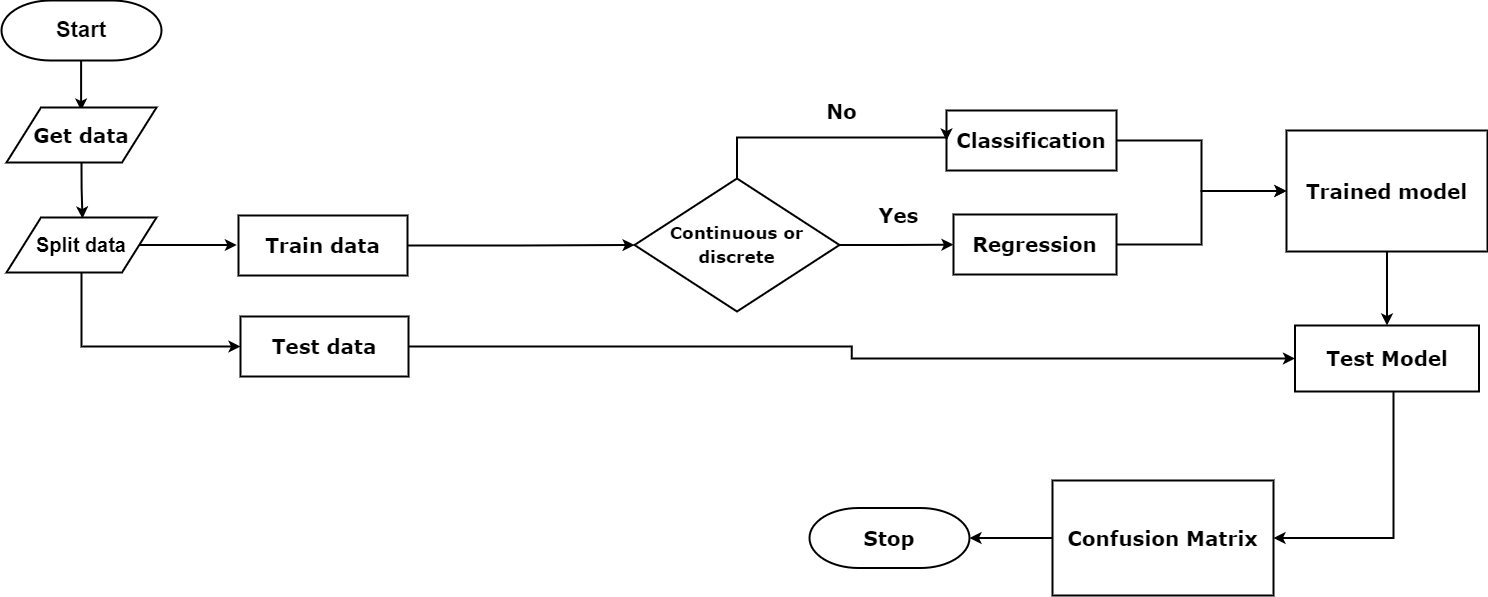

The diagram above was exported from draw.io. Its source (the exported page's mxGraphModel, read from the mxfile embedded in the PNG):
<mxGraphModel dx="2122" dy="940" grid="0" gridSize="10" guides="1" tooltips="1" connect="1" arrows="1" fold="1" page="1" pageScale="1" pageWidth="827" pageHeight="583" background="none" math="0" shadow="0">
  <root>
    <mxCell id="0" />
    <mxCell id="1" parent="0" />
    <mxCell id="Lt2BNWRghUIn0XJs5Fys-57" style="edgeStyle=orthogonalEdgeStyle;rounded=0;orthogonalLoop=1;jettySize=auto;html=1;strokeWidth=2;" parent="1" edge="1">
      <mxGeometry relative="1" as="geometry">
        <mxPoint x="106.6" y="157" as="targetPoint" />
        <mxPoint x="106.6" y="107" as="sourcePoint" />
      </mxGeometry>
    </mxCell>
    <mxCell id="fft3AXJ6_gR0o7uQMnMu-48" value="&lt;span style=&quot;border-color: var(--border-color); color: rgb(0, 0, 0); font-family: Helvetica;&quot;&gt;&lt;font style=&quot;font-size: 22px;&quot;&gt;&lt;b&gt;Start&lt;/b&gt;&lt;/font&gt;&lt;/span&gt;" style="strokeWidth=2;html=1;shape=mxgraph.flowchart.terminator;whiteSpace=wrap;hachureGap=4;fontFamily=Architects Daughter;fontSource=https%3A%2F%2Ffonts.googleapis.com%2Fcss%3Ffamily%3DArchitects%2BDaughter;fontSize=20;" parent="1" vertex="1">
      <mxGeometry x="27" y="47" width="160" height="60" as="geometry" />
    </mxCell>
    <mxCell id="cdB3Z99fXJPeT60injC4-1" value="&lt;span style=&quot;border-color: var(--border-color); color: rgb(0, 0, 0);&quot;&gt;&lt;font face=&quot;Verdana&quot;&gt;&lt;b&gt;Stop&lt;/b&gt;&lt;/font&gt;&lt;/span&gt;" style="strokeWidth=2;html=1;shape=mxgraph.flowchart.terminator;whiteSpace=wrap;hachureGap=4;fontFamily=Architects Daughter;fontSource=https%3A%2F%2Ffonts.googleapis.com%2Fcss%3Ffamily%3DArchitects%2BDaughter;fontSize=20;" vertex="1" parent="1">
      <mxGeometry x="835" y="554.5" width="160" height="60" as="geometry" />
    </mxCell>
    <mxCell id="cdB3Z99fXJPeT60injC4-4" value="&lt;font face=&quot;Verdana&quot;&gt;&lt;b&gt;Get data&lt;/b&gt;&lt;/font&gt;" style="shape=parallelogram;html=1;strokeWidth=2;perimeter=parallelogramPerimeter;whiteSpace=wrap;rounded=0;arcSize=12;size=0.23;hachureGap=4;fontFamily=Architects Daughter;fontSource=https%3A%2F%2Ffonts.googleapis.com%2Fcss%3Ffamily%3DArchitects%2BDaughter;fontSize=20;" vertex="1" parent="1">
      <mxGeometry x="32" y="154" width="150" height="55" as="geometry" />
    </mxCell>
    <mxCell id="cdB3Z99fXJPeT60injC4-24" style="edgeStyle=orthogonalEdgeStyle;rounded=0;hachureGap=4;orthogonalLoop=1;jettySize=auto;html=1;fontFamily=Architects Daughter;fontSource=https%3A%2F%2Ffonts.googleapis.com%2Fcss%3Ffamily%3DArchitects%2BDaughter;fontSize=16;strokeWidth=2;" edge="1" parent="1" source="cdB3Z99fXJPeT60injC4-5">
      <mxGeometry relative="1" as="geometry">
        <mxPoint x="262.31112331814234" y="291.5" as="targetPoint" />
      </mxGeometry>
    </mxCell>
    <mxCell id="cdB3Z99fXJPeT60injC4-29" style="edgeStyle=orthogonalEdgeStyle;rounded=0;hachureGap=4;orthogonalLoop=1;jettySize=auto;html=1;exitX=0.5;exitY=1;exitDx=0;exitDy=0;entryX=0;entryY=0.5;entryDx=0;entryDy=0;fontFamily=Architects Daughter;fontSource=https%3A%2F%2Ffonts.googleapis.com%2Fcss%3Ffamily%3DArchitects%2BDaughter;fontSize=16;strokeWidth=2;" edge="1" parent="1" source="cdB3Z99fXJPeT60injC4-5" target="cdB3Z99fXJPeT60injC4-15">
      <mxGeometry relative="1" as="geometry" />
    </mxCell>
    <mxCell id="cdB3Z99fXJPeT60injC4-5" value="&lt;b&gt;&lt;font face=&quot;Helvetica&quot;&gt;Split data&lt;/font&gt;&lt;/b&gt;" style="shape=parallelogram;html=1;strokeWidth=2;perimeter=parallelogramPerimeter;whiteSpace=wrap;rounded=0;arcSize=12;size=0.23;hachureGap=4;fontFamily=Architects Daughter;fontSource=https%3A%2F%2Ffonts.googleapis.com%2Fcss%3Ffamily%3DArchitects%2BDaughter;fontSize=20;" vertex="1" parent="1">
      <mxGeometry x="32" y="264" width="150" height="55" as="geometry" />
    </mxCell>
    <mxCell id="cdB3Z99fXJPeT60injC4-8" value="" style="edgeStyle=orthogonalEdgeStyle;rounded=0;hachureGap=4;orthogonalLoop=1;jettySize=auto;html=1;fontFamily=Architects Daughter;fontSource=https%3A%2F%2Ffonts.googleapis.com%2Fcss%3Ffamily%3DArchitects%2BDaughter;fontSize=16;exitX=0.5;exitY=1;exitDx=0;exitDy=0;strokeWidth=2;" edge="1" parent="1" source="cdB3Z99fXJPeT60injC4-4">
      <mxGeometry relative="1" as="geometry">
        <mxPoint x="98" y="207" as="sourcePoint" />
        <mxPoint x="108" y="265" as="targetPoint" />
        <Array as="points">
          <mxPoint x="107" y="235" />
          <mxPoint x="108" y="235" />
        </Array>
      </mxGeometry>
    </mxCell>
    <mxCell id="cdB3Z99fXJPeT60injC4-30" style="edgeStyle=orthogonalEdgeStyle;rounded=0;hachureGap=4;orthogonalLoop=1;jettySize=auto;html=1;fontFamily=Architects Daughter;fontSource=https%3A%2F%2Ffonts.googleapis.com%2Fcss%3Ffamily%3DArchitects%2BDaughter;fontSize=16;strokeWidth=2;" edge="1" parent="1" source="cdB3Z99fXJPeT60injC4-11" target="cdB3Z99fXJPeT60injC4-23">
      <mxGeometry relative="1" as="geometry">
        <mxPoint x="513" y="291.9999999999998" as="targetPoint" />
      </mxGeometry>
    </mxCell>
    <mxCell id="cdB3Z99fXJPeT60injC4-11" value="&lt;b&gt;&lt;font face=&quot;Verdana&quot;&gt;Train data&lt;/font&gt;&lt;/b&gt;" style="rounded=0;whiteSpace=wrap;html=1;hachureGap=4;fontFamily=Architects Daughter;fontSource=https%3A%2F%2Ffonts.googleapis.com%2Fcss%3Ffamily%3DArchitects%2BDaughter;fontSize=20;strokeWidth=2;" vertex="1" parent="1">
      <mxGeometry x="264" y="262" width="169" height="60" as="geometry" />
    </mxCell>
    <mxCell id="cdB3Z99fXJPeT60injC4-40" style="edgeStyle=orthogonalEdgeStyle;rounded=0;hachureGap=4;orthogonalLoop=1;jettySize=auto;html=1;entryX=1;entryY=0.5;entryDx=0;entryDy=0;entryPerimeter=0;fontFamily=Architects Daughter;fontSource=https%3A%2F%2Ffonts.googleapis.com%2Fcss%3Ffamily%3DArchitects%2BDaughter;fontSize=16;strokeWidth=2;" edge="1" parent="1" source="cdB3Z99fXJPeT60injC4-13" target="cdB3Z99fXJPeT60injC4-1">
      <mxGeometry relative="1" as="geometry" />
    </mxCell>
    <mxCell id="cdB3Z99fXJPeT60injC4-13" value="&lt;font face=&quot;Verdana&quot;&gt;&lt;b&gt;Confusion Matrix&lt;/b&gt;&lt;/font&gt;" style="rounded=0;whiteSpace=wrap;html=1;hachureGap=4;fontFamily=Architects Daughter;fontSource=https%3A%2F%2Ffonts.googleapis.com%2Fcss%3Ffamily%3DArchitects%2BDaughter;fontSize=20;strokeWidth=2;" vertex="1" parent="1">
      <mxGeometry x="1078" y="527" width="221" height="115" as="geometry" />
    </mxCell>
    <mxCell id="cdB3Z99fXJPeT60injC4-36" style="edgeStyle=orthogonalEdgeStyle;rounded=0;hachureGap=4;orthogonalLoop=1;jettySize=auto;html=1;entryX=0;entryY=0.5;entryDx=0;entryDy=0;fontFamily=Architects Daughter;fontSource=https%3A%2F%2Ffonts.googleapis.com%2Fcss%3Ffamily%3DArchitects%2BDaughter;fontSize=16;strokeWidth=2;" edge="1" parent="1" source="cdB3Z99fXJPeT60injC4-14" target="cdB3Z99fXJPeT60injC4-20">
      <mxGeometry relative="1" as="geometry" />
    </mxCell>
    <mxCell id="cdB3Z99fXJPeT60injC4-14" value="&lt;font face=&quot;Verdana&quot;&gt;&lt;b&gt;Regression&lt;/b&gt;&lt;/font&gt;" style="rounded=0;whiteSpace=wrap;html=1;hachureGap=4;fontFamily=Architects Daughter;fontSource=https%3A%2F%2Ffonts.googleapis.com%2Fcss%3Ffamily%3DArchitects%2BDaughter;fontSize=20;strokeWidth=2;" vertex="1" parent="1">
      <mxGeometry x="979" y="261" width="163" height="60" as="geometry" />
    </mxCell>
    <mxCell id="cdB3Z99fXJPeT60injC4-38" style="edgeStyle=orthogonalEdgeStyle;rounded=0;hachureGap=4;orthogonalLoop=1;jettySize=auto;html=1;fontFamily=Architects Daughter;fontSource=https%3A%2F%2Ffonts.googleapis.com%2Fcss%3Ffamily%3DArchitects%2BDaughter;fontSize=16;entryX=0;entryY=0.5;entryDx=0;entryDy=0;strokeWidth=2;" edge="1" parent="1" source="cdB3Z99fXJPeT60injC4-15" target="cdB3Z99fXJPeT60injC4-22">
      <mxGeometry relative="1" as="geometry">
        <mxPoint x="942.1332058376736" y="422.9333224826389" as="targetPoint" />
      </mxGeometry>
    </mxCell>
    <mxCell id="cdB3Z99fXJPeT60injC4-15" value="&lt;font face=&quot;Verdana&quot;&gt;&lt;b&gt;Test data&lt;/b&gt;&lt;/font&gt;" style="rounded=0;whiteSpace=wrap;html=1;hachureGap=4;fontFamily=Architects Daughter;fontSource=https%3A%2F%2Ffonts.googleapis.com%2Fcss%3Ffamily%3DArchitects%2BDaughter;fontSize=20;strokeWidth=2;" vertex="1" parent="1">
      <mxGeometry x="266" y="363" width="168" height="60" as="geometry" />
    </mxCell>
    <mxCell id="cdB3Z99fXJPeT60injC4-37" style="edgeStyle=orthogonalEdgeStyle;rounded=0;hachureGap=4;orthogonalLoop=1;jettySize=auto;html=1;fontFamily=Architects Daughter;fontSource=https%3A%2F%2Ffonts.googleapis.com%2Fcss%3Ffamily%3DArchitects%2BDaughter;fontSize=16;strokeWidth=2;" edge="1" parent="1" source="cdB3Z99fXJPeT60injC4-20" target="cdB3Z99fXJPeT60injC4-22">
      <mxGeometry relative="1" as="geometry" />
    </mxCell>
    <mxCell id="cdB3Z99fXJPeT60injC4-20" value="&lt;font face=&quot;Verdana&quot;&gt;&lt;b&gt;Trained model&lt;/b&gt;&lt;/font&gt;" style="rounded=0;whiteSpace=wrap;html=1;hachureGap=4;fontFamily=Architects Daughter;fontSource=https%3A%2F%2Ffonts.googleapis.com%2Fcss%3Ffamily%3DArchitects%2BDaughter;fontSize=20;strokeWidth=2;" vertex="1" parent="1">
      <mxGeometry x="1312" y="177" width="201" height="121" as="geometry" />
    </mxCell>
    <mxCell id="cdB3Z99fXJPeT60injC4-35" style="edgeStyle=orthogonalEdgeStyle;rounded=0;hachureGap=4;orthogonalLoop=1;jettySize=auto;html=1;entryX=0;entryY=0.5;entryDx=0;entryDy=0;fontFamily=Architects Daughter;fontSource=https%3A%2F%2Ffonts.googleapis.com%2Fcss%3Ffamily%3DArchitects%2BDaughter;fontSize=16;strokeWidth=2;" edge="1" parent="1" source="cdB3Z99fXJPeT60injC4-21" target="cdB3Z99fXJPeT60injC4-20">
      <mxGeometry relative="1" as="geometry" />
    </mxCell>
    <mxCell id="cdB3Z99fXJPeT60injC4-21" value="&lt;b&gt;&lt;font face=&quot;Verdana&quot;&gt;Classification&lt;/font&gt;&lt;/b&gt;" style="rounded=0;whiteSpace=wrap;html=1;hachureGap=4;fontFamily=Architects Daughter;fontSource=https%3A%2F%2Ffonts.googleapis.com%2Fcss%3Ffamily%3DArchitects%2BDaughter;fontSize=20;strokeWidth=2;" vertex="1" parent="1">
      <mxGeometry x="972" y="157" width="170" height="60" as="geometry" />
    </mxCell>
    <mxCell id="cdB3Z99fXJPeT60injC4-39" style="edgeStyle=orthogonalEdgeStyle;rounded=0;hachureGap=4;orthogonalLoop=1;jettySize=auto;html=1;entryX=1;entryY=0.5;entryDx=0;entryDy=0;fontFamily=Architects Daughter;fontSource=https%3A%2F%2Ffonts.googleapis.com%2Fcss%3Ffamily%3DArchitects%2BDaughter;fontSize=16;strokeWidth=2;" edge="1" parent="1" source="cdB3Z99fXJPeT60injC4-22" target="cdB3Z99fXJPeT60injC4-13">
      <mxGeometry relative="1" as="geometry">
        <mxPoint x="1523.0000000000005" y="531" as="targetPoint" />
        <Array as="points">
          <mxPoint x="1419" y="584" />
        </Array>
      </mxGeometry>
    </mxCell>
    <mxCell id="cdB3Z99fXJPeT60injC4-22" value="&lt;b&gt;&lt;font face=&quot;Verdana&quot;&gt;Test Model&lt;/font&gt;&lt;/b&gt;" style="rounded=0;whiteSpace=wrap;html=1;hachureGap=4;fontFamily=Architects Daughter;fontSource=https%3A%2F%2Ffonts.googleapis.com%2Fcss%3Ffamily%3DArchitects%2BDaughter;fontSize=20;strokeWidth=2;" vertex="1" parent="1">
      <mxGeometry x="1320.5" y="372" width="184" height="66" as="geometry" />
    </mxCell>
    <mxCell id="cdB3Z99fXJPeT60injC4-33" style="edgeStyle=orthogonalEdgeStyle;rounded=0;hachureGap=4;orthogonalLoop=1;jettySize=auto;html=1;fontFamily=Architects Daughter;fontSource=https%3A%2F%2Ffonts.googleapis.com%2Fcss%3Ffamily%3DArchitects%2BDaughter;fontSize=16;strokeWidth=2;" edge="1" parent="1" source="cdB3Z99fXJPeT60injC4-23" target="cdB3Z99fXJPeT60injC4-14">
      <mxGeometry relative="1" as="geometry" />
    </mxCell>
    <mxCell id="cdB3Z99fXJPeT60injC4-34" style="edgeStyle=orthogonalEdgeStyle;rounded=0;hachureGap=4;orthogonalLoop=1;jettySize=auto;html=1;entryX=0;entryY=0.5;entryDx=0;entryDy=0;fontFamily=Architects Daughter;fontSource=https%3A%2F%2Ffonts.googleapis.com%2Fcss%3Ffamily%3DArchitects%2BDaughter;fontSize=16;strokeWidth=2;" edge="1" parent="1" source="cdB3Z99fXJPeT60injC4-23" target="cdB3Z99fXJPeT60injC4-21">
      <mxGeometry relative="1" as="geometry">
        <Array as="points">
          <mxPoint x="762" y="184" />
        </Array>
      </mxGeometry>
    </mxCell>
    <mxCell id="cdB3Z99fXJPeT60injC4-23" value="&lt;font size=&quot;1&quot; face=&quot;Verdana&quot;&gt;&lt;b style=&quot;font-size: 17px;&quot;&gt;Continuous or discrete&lt;/b&gt;&lt;/font&gt;" style="rhombus;whiteSpace=wrap;html=1;hachureGap=4;fontFamily=Architects Daughter;fontSource=https%3A%2F%2Ffonts.googleapis.com%2Fcss%3Ffamily%3DArchitects%2BDaughter;fontSize=20;strokeWidth=2;" vertex="1" parent="1">
      <mxGeometry x="660" y="225" width="205" height="133" as="geometry" />
    </mxCell>
    <mxCell id="cdB3Z99fXJPeT60injC4-45" value="&lt;b&gt;&lt;font face=&quot;Verdana&quot;&gt;No&lt;/font&gt;&lt;/b&gt;" style="text;html=1;align=center;verticalAlign=middle;resizable=0;points=[];autosize=1;fontSize=20;fontFamily=Architects Daughter;" vertex="1" parent="1">
      <mxGeometry x="842" y="139" width="49" height="38" as="geometry" />
    </mxCell>
    <mxCell id="cdB3Z99fXJPeT60injC4-46" value="&lt;b style=&quot;border-color: var(--border-color);&quot;&gt;&lt;font style=&quot;border-color: var(--border-color);&quot; face=&quot;Verdana&quot;&gt;Yes&lt;/font&gt;&lt;/b&gt;" style="text;html=1;align=center;verticalAlign=middle;resizable=0;points=[];autosize=1;fontSize=20;fontFamily=Architects Daughter;" vertex="1" parent="1">
      <mxGeometry x="895" y="243" width="58" height="38" as="geometry" />
    </mxCell>
    <mxCell id="cdB3Z99fXJPeT60injC4-48" style="edgeStyle=orthogonalEdgeStyle;rounded=0;sketch=1;hachureGap=4;jiggle=2;curveFitting=1;orthogonalLoop=1;jettySize=auto;html=1;exitX=0.5;exitY=1;exitDx=0;exitDy=0;fontFamily=Architects Daughter;fontSource=https%3A%2F%2Ffonts.googleapis.com%2Fcss%3Ffamily%3DArchitects%2BDaughter;fontSize=16;" edge="1" parent="1" source="cdB3Z99fXJPeT60injC4-14" target="cdB3Z99fXJPeT60injC4-14">
      <mxGeometry relative="1" as="geometry" />
    </mxCell>
  </root>
</mxGraphModel>